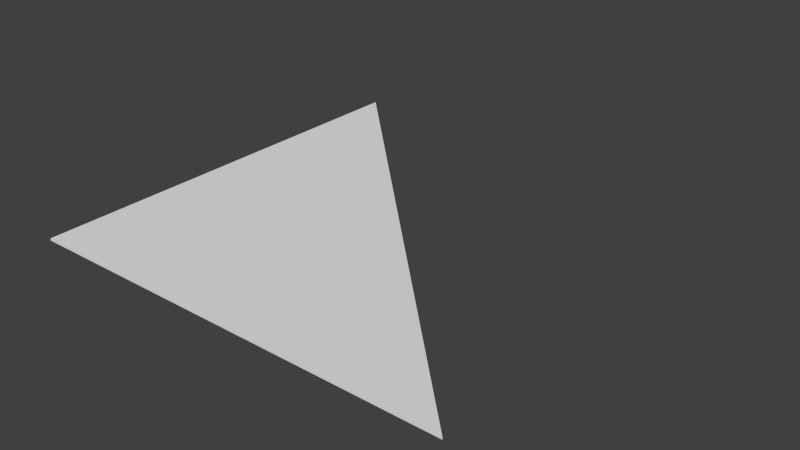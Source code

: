 # Source: triangle.blend  (saved by Blender 2.74.0; exported with 4.5.12 LTS)
import bpy
from mathutils import Matrix  # noqa: F401  (used for matrix-valued properties, if any)

bpy.ops.wm.read_factory_settings(use_empty=True)
scene = bpy.context.scene
scene.name = 'Scene'

# ---- collections
col_collection_1 = bpy.data.collections.new('Collection 1'); scene.collection.children.link(col_collection_1)

# ---- world
world_world = bpy.data.worlds.new('World'); scene.world = world_world
world_world.color = (0.05088, 0.05088, 0.05088)
world_world.use_sun_shadow = False
world_world.sun_shadow_jitter_overblur = 0.0
world_world.cycles.sampling_method = 'MANUAL'
world_world.cycles.sample_map_resolution = 256

# ---- meshes
me_plane = bpy.data.meshes.new('Plane')
me_plane.from_pydata([(-0.6667, -0.6667, 0.0), (1.333, -0.6667, 0.0), (-0.6667, 1.333, 0.0), (-0.6667, -0.6667, 0.01), (1.333, -0.6667, 0.01), (-0.6667, 1.333, 0.01)], [], [(2, 1, 0), (3, 4, 5), (2, 0, 3, 5), (0, 1, 4, 3), (1, 2, 5, 4)])
me_plane.use_remesh_preserve_volume = False
me_plane.use_remesh_preserve_attributes = False
me_plane.use_mirror_vertex_groups = False
me_plane.update()

# ---- objects
ob_plane = bpy.data.objects.new('Plane', me_plane)

# ---- transforms, parenting, visibility, modifiers, constraints
ob_plane.location = (0.0, 0.0, 0.0)
ob_plane.lineart.crease_threshold = 0.0

# ---- collection membership
col_collection_1.objects.link(ob_plane)

# ---- scene / render settings (as saved in the file)
scene.frame_start = 1; scene.frame_end = 250; scene.frame_set(1)
scene.render.engine = 'BLENDER_EEVEE_NEXT'
scene.render.resolution_percentage = 50
scene.render.dither_intensity = 0.0
scene.cycles.use_denoising = False
scene.cycles.samples = 10
scene.cycles.sampling_pattern = 'TABULATED_SOBOL'
scene.cycles.light_sampling_threshold = 0.0
scene.cycles.use_adaptive_sampling = False
scene.cycles.use_light_tree = False
scene.cycles.blur_glossy = 0.0
scene.cycles.pixel_filter_type = 'GAUSSIAN'
scene.cycles.sample_clamp_indirect = 0.0
scene.view_settings.view_transform = 'Standard'
bpy.context.view_layer.update()

# ---- added for rendering (the .blend has no active camera and no usable light): camera, sun
cam_auto = bpy.data.cameras.new('AutoCamera')
cam_auto.lens = 50.0
cam_auto.sensor_width = 36.0
cam_auto.clip_end = 1000.0
ob_auto_camera = bpy.data.objects.new('AutoCamera', cam_auto)
scene.collection.objects.link(ob_auto_camera)
ob_auto_camera.location = (2.95028, -2.807, 2.09856)
ob_auto_camera.rotation_euler = (1.09748, -7.21219e-08, 0.694738)
scene.camera = ob_auto_camera
light_auto_sun = bpy.data.lights.new('AutoSun', 'SUN')
light_auto_sun.energy = 3.0
light_auto_sun.angle = 0.0523599
ob_auto_sun = bpy.data.objects.new('AutoSun', light_auto_sun)
scene.collection.objects.link(ob_auto_sun)
ob_auto_sun.rotation_euler = (0.872665, 0.174533, 0.523599)
bpy.context.view_layer.update()
